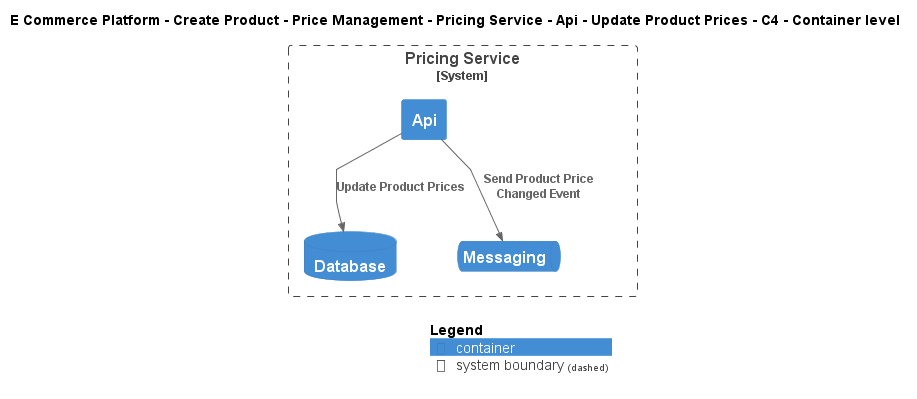

The diagram above was rendered by PlantUML. Its source (embedded in the PNG):
@startuml
!include ..\..\..\..\..\..\..\..\..\.c4s\C4_Container.puml

AddElementTag("c4interflow:lifecycle:new", $bgColor=green, $fontColor=#ffffff, $borderColor=green, $shadowing="False")
AddElementTag("c4interflow:lifecycle:changed", $bgColor=orange, $fontColor=#ffffff, $borderColor=orange, $shadowing="False")
AddElementTag("c4interflow:lifecycle:removed", $bgColor=red, $fontColor=#ffffff, $borderColor=red, $shadowing="False")

AddRelTag("c4interflow:lifecycle:new", $textColor=green, $lineColor=green)
AddRelTag("c4interflow:lifecycle:changed", $textColor=orange, $lineColor=orange)
AddRelTag("c4interflow:lifecycle:removed", $textColor=red, $lineColor=red)

SHOW_PERSON_PORTRAIT()
LAYOUT_TOP_DOWN()

skinparam linetype polyline

title E Commerce Platform - Create Product - Price Management - Pricing Service - Api - Update Product Prices - C4 - Container level


System_Boundary(ECommercePlatform.CreateProduct.PriceManagement.SoftwareSystems.PricingService, "Pricing Service") {
    Container(ECommercePlatform.CreateProduct.PriceManagement.SoftwareSystems.PricingService.Containers.Api, "Api", "", "")
    ContainerDb(ECommercePlatform.CreateProduct.PriceManagement.SoftwareSystems.PricingService.Containers.Database, "Database", "", "")
    ContainerQueue(ECommercePlatform.CreateProduct.PriceManagement.SoftwareSystems.PricingService.Containers.Messaging, "Messaging", "", "")
}

Rel(ECommercePlatform.CreateProduct.PriceManagement.SoftwareSystems.PricingService.Containers.Api, ECommercePlatform.CreateProduct.PriceManagement.SoftwareSystems.PricingService.Containers.Database, "Update Product Prices")
Rel(ECommercePlatform.CreateProduct.PriceManagement.SoftwareSystems.PricingService.Containers.Api, ECommercePlatform.CreateProduct.PriceManagement.SoftwareSystems.PricingService.Containers.Messaging, "Send Product Price Changed Event")


SHOW_LEGEND()
@enduml